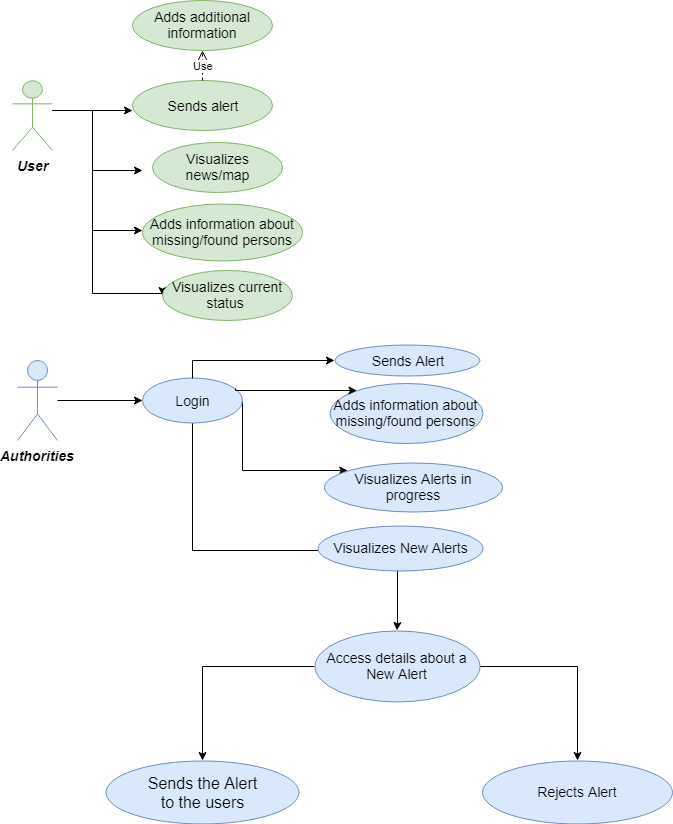

The diagram above was exported from draw.io. Its source (the exported page's mxGraphModel, read from the mxfile embedded in the PNG):
<mxGraphModel dx="970" dy="550" grid="1" gridSize="10" guides="1" tooltips="1" connect="0" arrows="1" fold="1" page="1" pageScale="1" pageWidth="850" pageHeight="1100" math="0" shadow="0">
  <root>
    <mxCell id="0" />
    <mxCell id="1" parent="0" />
    <mxCell id="fXdTSaBUrdT4mKJunPWu-9" value="" style="edgeStyle=orthogonalEdgeStyle;rounded=0;orthogonalLoop=1;jettySize=auto;html=1;" parent="1" source="fXdTSaBUrdT4mKJunPWu-1" edge="1">
      <mxGeometry relative="1" as="geometry">
        <mxPoint x="160" y="140" as="targetPoint" />
        <Array as="points">
          <mxPoint x="100" y="140" />
          <mxPoint x="100" y="140" />
        </Array>
      </mxGeometry>
    </mxCell>
    <mxCell id="fXdTSaBUrdT4mKJunPWu-1" value="&lt;span style=&quot;font-size: 14px&quot;&gt;&lt;b&gt;&lt;i&gt;User&lt;/i&gt;&lt;/b&gt;&lt;/span&gt;" style="shape=umlActor;verticalLabelPosition=bottom;labelBackgroundColor=#ffffff;verticalAlign=top;html=1;fillColor=#d5e8d4;strokeColor=#82b366;" parent="1" vertex="1">
      <mxGeometry x="40" y="110" width="40" height="70" as="geometry" />
    </mxCell>
    <mxCell id="fXdTSaBUrdT4mKJunPWu-7" value="" style="edgeStyle=orthogonalEdgeStyle;rounded=0;orthogonalLoop=1;jettySize=auto;html=1;" parent="1" source="fXdTSaBUrdT4mKJunPWu-2" edge="1">
      <mxGeometry relative="1" as="geometry">
        <mxPoint x="170" y="430" as="targetPoint" />
      </mxGeometry>
    </mxCell>
    <mxCell id="fXdTSaBUrdT4mKJunPWu-2" value="&lt;span style=&quot;font-size: 14px&quot;&gt;&lt;b&gt;&lt;i&gt;Authorities&lt;/i&gt;&lt;/b&gt;&lt;/span&gt;" style="shape=umlActor;verticalLabelPosition=bottom;labelBackgroundColor=#ffffff;verticalAlign=top;html=1;fillColor=#dae8fc;strokeColor=#6c8ebf;" parent="1" vertex="1">
      <mxGeometry x="45" y="390" width="40" height="80" as="geometry" />
    </mxCell>
    <mxCell id="fXdTSaBUrdT4mKJunPWu-28" value="" style="edgeStyle=orthogonalEdgeStyle;rounded=0;orthogonalLoop=1;jettySize=auto;html=1;" parent="1" source="fXdTSaBUrdT4mKJunPWu-5" target="fXdTSaBUrdT4mKJunPWu-27" edge="1">
      <mxGeometry relative="1" as="geometry">
        <Array as="points">
          <mxPoint x="270" y="500" />
        </Array>
      </mxGeometry>
    </mxCell>
    <mxCell id="fXdTSaBUrdT4mKJunPWu-32" value="" style="edgeStyle=orthogonalEdgeStyle;rounded=0;orthogonalLoop=1;jettySize=auto;html=1;entryX=0;entryY=0.5;entryDx=0;entryDy=0;" parent="1" source="fXdTSaBUrdT4mKJunPWu-5" target="fXdTSaBUrdT4mKJunPWu-29" edge="1">
      <mxGeometry relative="1" as="geometry">
        <Array as="points">
          <mxPoint x="220" y="580" />
          <mxPoint x="510" y="580" />
          <mxPoint x="510" y="578" />
        </Array>
      </mxGeometry>
    </mxCell>
    <mxCell id="fXdTSaBUrdT4mKJunPWu-5" value="&lt;font style=&quot;font-size: 14px&quot;&gt;Login&lt;/font&gt;" style="ellipse;whiteSpace=wrap;html=1;fillColor=#dae8fc;strokeColor=#6c8ebf;" parent="1" vertex="1">
      <mxGeometry x="170" y="407.5" width="100" height="45" as="geometry" />
    </mxCell>
    <mxCell id="fXdTSaBUrdT4mKJunPWu-27" value="&lt;span style=&quot;font-size: 14px&quot;&gt;Visualizes Alerts in progress&lt;/span&gt;" style="ellipse;whiteSpace=wrap;html=1;fillColor=#dae8fc;strokeColor=#6c8ebf;" parent="1" vertex="1">
      <mxGeometry x="352" y="492" width="178" height="49" as="geometry" />
    </mxCell>
    <mxCell id="fXdTSaBUrdT4mKJunPWu-10" value="&lt;span style=&quot;font-size: 14px&quot;&gt;Sends alert&lt;/span&gt;" style="ellipse;whiteSpace=wrap;html=1;fillColor=#d5e8d4;strokeColor=#82b366;" parent="1" vertex="1">
      <mxGeometry x="160" y="110" width="140" height="50" as="geometry" />
    </mxCell>
    <mxCell id="fXdTSaBUrdT4mKJunPWu-11" value="&lt;span style=&quot;font-size: 14px&quot;&gt;Adds additional information&lt;/span&gt;" style="ellipse;whiteSpace=wrap;html=1;fillColor=#d5e8d4;strokeColor=#82b366;" parent="1" vertex="1">
      <mxGeometry x="160" y="30" width="140" height="50" as="geometry" />
    </mxCell>
    <mxCell id="fXdTSaBUrdT4mKJunPWu-15" value="" style="edgeStyle=orthogonalEdgeStyle;rounded=0;orthogonalLoop=1;jettySize=auto;html=1;" parent="1" edge="1">
      <mxGeometry relative="1" as="geometry">
        <mxPoint x="80" y="140" as="sourcePoint" />
        <mxPoint x="170" y="200" as="targetPoint" />
        <Array as="points">
          <mxPoint x="120" y="140" />
          <mxPoint x="120" y="200" />
        </Array>
      </mxGeometry>
    </mxCell>
    <mxCell id="fXdTSaBUrdT4mKJunPWu-16" value="&lt;span style=&quot;font-size: 14px&quot;&gt;Visualizes&lt;br&gt;news/map&lt;/span&gt;" style="ellipse;whiteSpace=wrap;html=1;fillColor=#d5e8d4;strokeColor=#82b366;" parent="1" vertex="1">
      <mxGeometry x="180" y="172" width="130" height="50" as="geometry" />
    </mxCell>
    <mxCell id="fXdTSaBUrdT4mKJunPWu-22" value="" style="edgeStyle=orthogonalEdgeStyle;rounded=0;orthogonalLoop=1;jettySize=auto;html=1;" parent="1" edge="1">
      <mxGeometry relative="1" as="geometry">
        <mxPoint x="80" y="140" as="sourcePoint" />
        <mxPoint x="170" y="260" as="targetPoint" />
        <Array as="points">
          <mxPoint x="120" y="140" />
          <mxPoint x="120" y="260" />
          <mxPoint x="170" y="260" />
        </Array>
      </mxGeometry>
    </mxCell>
    <mxCell id="fXdTSaBUrdT4mKJunPWu-24" value="&lt;span style=&quot;font-size: 14px&quot;&gt;Adds information about missing/found persons&lt;/span&gt;" style="ellipse;whiteSpace=wrap;html=1;fillColor=#d5e8d4;strokeColor=#82b366;" parent="1" vertex="1">
      <mxGeometry x="170" y="233" width="160" height="57" as="geometry" />
    </mxCell>
    <mxCell id="fXdTSaBUrdT4mKJunPWu-25" value="" style="edgeStyle=orthogonalEdgeStyle;rounded=0;orthogonalLoop=1;jettySize=auto;html=1;entryX=0;entryY=0.5;entryDx=0;entryDy=0;" parent="1" target="fXdTSaBUrdT4mKJunPWu-26" edge="1">
      <mxGeometry relative="1" as="geometry">
        <mxPoint x="80" y="140" as="sourcePoint" />
        <mxPoint x="170" y="360" as="targetPoint" />
        <Array as="points">
          <mxPoint x="120" y="140" />
          <mxPoint x="120" y="323" />
        </Array>
      </mxGeometry>
    </mxCell>
    <mxCell id="fXdTSaBUrdT4mKJunPWu-26" value="&lt;span style=&quot;font-size: 14px&quot;&gt;Visualizes current status&amp;nbsp;&lt;/span&gt;" style="ellipse;whiteSpace=wrap;html=1;fillColor=#d5e8d4;strokeColor=#82b366;" parent="1" vertex="1">
      <mxGeometry x="190" y="300" width="130" height="50" as="geometry" />
    </mxCell>
    <mxCell id="smdjwZuzFvwLeSwteFZ8-3" value="" style="edgeStyle=orthogonalEdgeStyle;rounded=0;orthogonalLoop=1;jettySize=auto;html=1;" parent="1" source="fXdTSaBUrdT4mKJunPWu-29" target="smdjwZuzFvwLeSwteFZ8-2" edge="1">
      <mxGeometry relative="1" as="geometry">
        <Array as="points">
          <mxPoint x="425" y="650" />
        </Array>
      </mxGeometry>
    </mxCell>
    <mxCell id="fXdTSaBUrdT4mKJunPWu-29" value="&lt;span style=&quot;font-size: 14px&quot;&gt;Visualizes New Alerts&lt;/span&gt;" style="ellipse;whiteSpace=wrap;html=1;fillColor=#dae8fc;strokeColor=#6c8ebf;" parent="1" vertex="1">
      <mxGeometry x="345" y="555" width="165" height="45" as="geometry" />
    </mxCell>
    <mxCell id="smdjwZuzFvwLeSwteFZ8-5" value="" style="edgeStyle=orthogonalEdgeStyle;rounded=0;orthogonalLoop=1;jettySize=auto;html=1;" parent="1" source="smdjwZuzFvwLeSwteFZ8-2" target="smdjwZuzFvwLeSwteFZ8-4" edge="1">
      <mxGeometry relative="1" as="geometry" />
    </mxCell>
    <mxCell id="smdjwZuzFvwLeSwteFZ8-7" value="" style="edgeStyle=orthogonalEdgeStyle;rounded=0;orthogonalLoop=1;jettySize=auto;html=1;" parent="1" source="smdjwZuzFvwLeSwteFZ8-2" target="smdjwZuzFvwLeSwteFZ8-6" edge="1">
      <mxGeometry relative="1" as="geometry" />
    </mxCell>
    <mxCell id="smdjwZuzFvwLeSwteFZ8-2" value="&lt;span style=&quot;font-size: 14px&quot;&gt;Access details about a New Alert&lt;/span&gt;" style="ellipse;whiteSpace=wrap;html=1;fillColor=#dae8fc;strokeColor=#6c8ebf;" parent="1" vertex="1">
      <mxGeometry x="342" y="660" width="165" height="71" as="geometry" />
    </mxCell>
    <mxCell id="smdjwZuzFvwLeSwteFZ8-6" value="&lt;span style=&quot;font-size: 16px&quot;&gt;Sends the Alert&lt;br&gt;to the users&lt;br&gt;&lt;/span&gt;" style="ellipse;whiteSpace=wrap;html=1;fillColor=#dae8fc;strokeColor=#6c8ebf;" parent="1" vertex="1">
      <mxGeometry x="133.5" y="790" width="193" height="63" as="geometry" />
    </mxCell>
    <mxCell id="smdjwZuzFvwLeSwteFZ8-4" value="&lt;span style=&quot;font-size: 14px&quot;&gt;Rejects Alert&lt;/span&gt;" style="ellipse;whiteSpace=wrap;html=1;fillColor=#dae8fc;strokeColor=#6c8ebf;" parent="1" vertex="1">
      <mxGeometry x="510" y="790" width="190" height="63" as="geometry" />
    </mxCell>
    <mxCell id="fXdTSaBUrdT4mKJunPWu-37" value="" style="edgeStyle=orthogonalEdgeStyle;rounded=0;orthogonalLoop=1;jettySize=auto;html=1;exitX=0.5;exitY=0;exitDx=0;exitDy=0;" parent="1" source="fXdTSaBUrdT4mKJunPWu-5" target="fXdTSaBUrdT4mKJunPWu-38" edge="1">
      <mxGeometry relative="1" as="geometry">
        <mxPoint x="280" y="440" as="sourcePoint" />
        <mxPoint x="335" y="388" as="targetPoint" />
        <Array as="points">
          <mxPoint x="220" y="390" />
        </Array>
      </mxGeometry>
    </mxCell>
    <mxCell id="fXdTSaBUrdT4mKJunPWu-38" value="&lt;span style=&quot;font-size: 14px&quot;&gt;Sends Alert&lt;/span&gt;" style="ellipse;whiteSpace=wrap;html=1;fillColor=#dae8fc;strokeColor=#6c8ebf;" parent="1" vertex="1">
      <mxGeometry x="362" y="374.5" width="145" height="31" as="geometry" />
    </mxCell>
    <mxCell id="smdjwZuzFvwLeSwteFZ8-1" value="Use" style="endArrow=open;endSize=12;dashed=1;html=1;exitX=0.5;exitY=0;exitDx=0;exitDy=0;" parent="1" source="fXdTSaBUrdT4mKJunPWu-10" target="fXdTSaBUrdT4mKJunPWu-11" edge="1">
      <mxGeometry width="160" relative="1" as="geometry">
        <mxPoint x="180" y="94.5" as="sourcePoint" />
        <mxPoint x="340" y="94.5" as="targetPoint" />
      </mxGeometry>
    </mxCell>
    <mxCell id="smdjwZuzFvwLeSwteFZ8-15" value="&lt;span&gt;&lt;font style=&quot;font-size: 14px&quot;&gt;Adds information about missing/found persons&lt;/font&gt;&lt;/span&gt;" style="ellipse;whiteSpace=wrap;html=1;fillColor=#dae8fc;strokeColor=#6c8ebf;" parent="1" vertex="1">
      <mxGeometry x="357" y="413" width="153" height="60" as="geometry" />
    </mxCell>
    <mxCell id="smdjwZuzFvwLeSwteFZ8-16" value="" style="edgeStyle=orthogonalEdgeStyle;rounded=0;orthogonalLoop=1;jettySize=auto;html=1;exitX=0.928;exitY=0.238;exitDx=0;exitDy=0;exitPerimeter=0;" parent="1" source="fXdTSaBUrdT4mKJunPWu-5" target="smdjwZuzFvwLeSwteFZ8-15" edge="1">
      <mxGeometry relative="1" as="geometry">
        <mxPoint x="280" y="420" as="sourcePoint" />
        <mxPoint x="475.2135463381353" y="385" as="targetPoint" />
        <Array as="points">
          <mxPoint x="263" y="420" />
        </Array>
      </mxGeometry>
    </mxCell>
  </root>
</mxGraphModel>